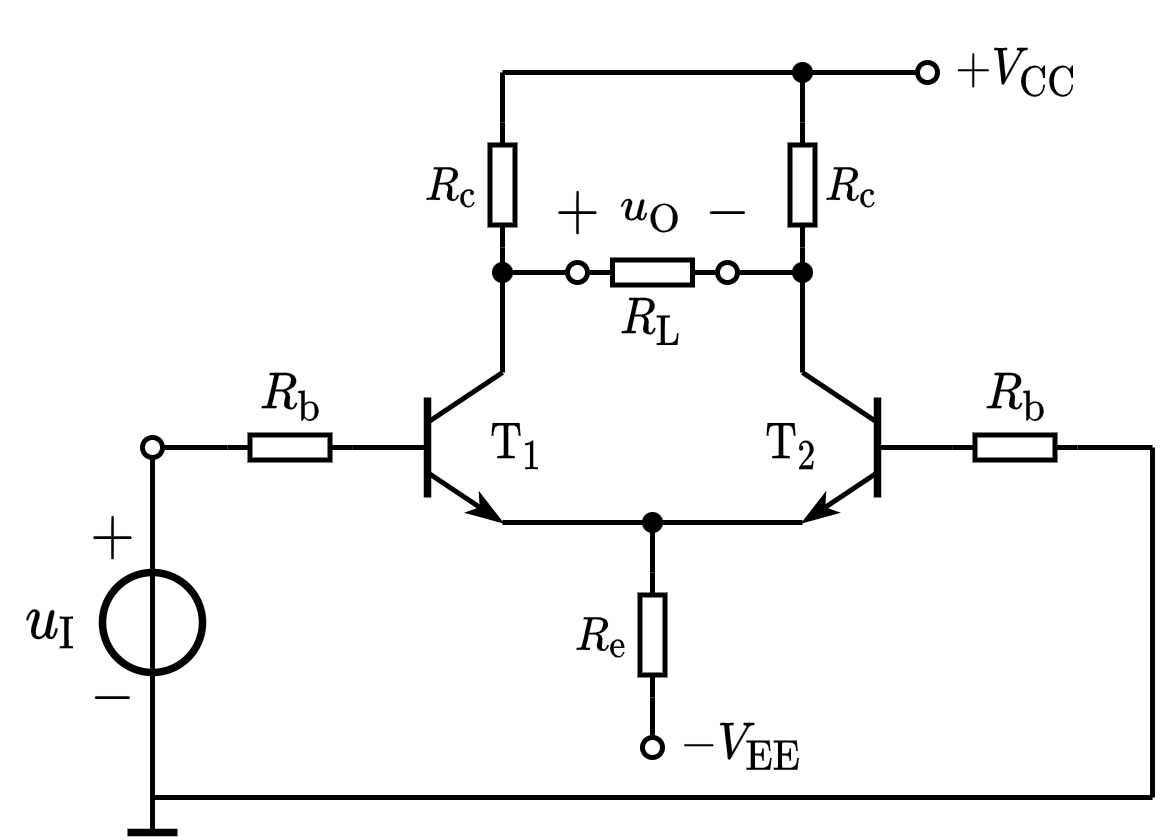

The diagram above was exported from draw.io. Its source (the exported page's mxGraphModel, read from the mxfile embedded in the PNG):
<mxGraphModel dx="225" dy="212" grid="1" gridSize="5" guides="1" tooltips="1" connect="1" arrows="1" fold="1" page="1" pageScale="1" pageWidth="827" pageHeight="1169" math="1" shadow="0">
  <root>
    <mxCell id="0" />
    <mxCell id="1" parent="0" />
    <mxCell id="RqCXVm0bc8xEohMp1M6Q-3" value="$$R_\mathrm{b}$$" style="text;html=1;resizable=1;autosize=1;align=center;verticalAlign=middle;points=[];fillColor=none;strokeColor=none;rounded=0;fontSize=8;movable=1;rotatable=1;deletable=1;editable=1;connectable=0;allowArrows=0;" parent="1" vertex="1">
      <mxGeometry x="185" y="120" width="25" height="20" as="geometry" />
    </mxCell>
    <mxCell id="RqCXVm0bc8xEohMp1M6Q-4" value="" style="endArrow=none;html=1;rounded=0;fontSize=10;startSize=4;endSize=4;entryX=1;entryY=0.5;entryDx=0;entryDy=0;entryPerimeter=0;startArrow=oval;startFill=0;" parent="1" target="RqCXVm0bc8xEohMp1M6Q-5" edge="1">
      <mxGeometry width="50" height="50" relative="1" as="geometry">
        <mxPoint x="170" y="140" as="sourcePoint" />
        <mxPoint x="434.5" y="60.5" as="targetPoint" />
      </mxGeometry>
    </mxCell>
    <mxCell id="RqCXVm0bc8xEohMp1M6Q-5" value="" style="pointerEvents=1;verticalLabelPosition=bottom;shadow=0;dashed=0;align=center;html=1;verticalAlign=top;shape=mxgraph.electrical.resistors.resistor_1;fontSize=10;direction=west;allowArrows=0;" parent="1" vertex="1">
      <mxGeometry x="185" y="137.5" width="25" height="5" as="geometry" />
    </mxCell>
    <mxCell id="RqCXVm0bc8xEohMp1M6Q-6" value="" style="endArrow=none;html=1;rounded=0;fontSize=10;startSize=4;endSize=4;exitX=0;exitY=0.5;exitDx=0;exitDy=0;exitPerimeter=0;" parent="1" source="RqCXVm0bc8xEohMp1M6Q-5" edge="1">
      <mxGeometry width="50" height="50" relative="1" as="geometry">
        <mxPoint x="327" y="45.5" as="sourcePoint" />
        <mxPoint x="220" y="140" as="targetPoint" />
      </mxGeometry>
    </mxCell>
    <mxCell id="RqCXVm0bc8xEohMp1M6Q-11" value="$$R_\mathrm{e}$$" style="text;html=1;resizable=1;autosize=1;align=center;verticalAlign=middle;points=[];fillColor=none;strokeColor=none;rounded=0;fontSize=8;movable=1;rotatable=1;deletable=1;editable=1;connectable=0;allowArrows=0;" parent="1" vertex="1">
      <mxGeometry x="250" y="170" width="20" height="15" as="geometry" />
    </mxCell>
    <mxCell id="RqCXVm0bc8xEohMp1M6Q-12" value="" style="endArrow=none;html=1;rounded=0;fontSize=10;startSize=4;endSize=4;entryX=1;entryY=0.5;entryDx=0;entryDy=0;entryPerimeter=0;" parent="1" target="RqCXVm0bc8xEohMp1M6Q-13" edge="1">
      <mxGeometry width="50" height="50" relative="1" as="geometry">
        <mxPoint x="270" y="155" as="sourcePoint" />
        <mxPoint x="467" y="125.5" as="targetPoint" />
      </mxGeometry>
    </mxCell>
    <mxCell id="RqCXVm0bc8xEohMp1M6Q-13" value="" style="pointerEvents=1;verticalLabelPosition=bottom;shadow=0;dashed=0;align=center;html=1;verticalAlign=top;shape=mxgraph.electrical.resistors.resistor_1;fontSize=10;direction=north;allowArrows=0;" parent="1" vertex="1">
      <mxGeometry x="267.5" y="165" width="5" height="25" as="geometry" />
    </mxCell>
    <mxCell id="RqCXVm0bc8xEohMp1M6Q-14" value="" style="endArrow=oval;html=1;rounded=0;fontSize=10;startSize=4;endSize=4;exitX=0;exitY=0.5;exitDx=0;exitDy=0;exitPerimeter=0;endFill=0;" parent="1" source="RqCXVm0bc8xEohMp1M6Q-13" edge="1">
      <mxGeometry width="50" height="50" relative="1" as="geometry">
        <mxPoint x="359.5" y="100.5" as="sourcePoint" />
        <mxPoint x="270" y="200" as="targetPoint" />
      </mxGeometry>
    </mxCell>
    <mxCell id="RqCXVm0bc8xEohMp1M6Q-17" value="" style="group" parent="1" vertex="1" connectable="0">
      <mxGeometry x="210" y="125" width="30" height="30" as="geometry" />
    </mxCell>
    <mxCell id="RqCXVm0bc8xEohMp1M6Q-18" value="" style="endArrow=none;html=1;rounded=0;" parent="RqCXVm0bc8xEohMp1M6Q-17" edge="1">
      <mxGeometry width="50" height="50" relative="1" as="geometry">
        <mxPoint y="15" as="sourcePoint" />
        <mxPoint x="15" y="15" as="targetPoint" />
      </mxGeometry>
    </mxCell>
    <mxCell id="RqCXVm0bc8xEohMp1M6Q-19" value="" style="endArrow=none;html=1;rounded=0;strokeWidth=1.5;" parent="RqCXVm0bc8xEohMp1M6Q-17" edge="1">
      <mxGeometry width="50" height="50" relative="1" as="geometry">
        <mxPoint x="15" y="25" as="sourcePoint" />
        <mxPoint x="15" y="5" as="targetPoint" />
      </mxGeometry>
    </mxCell>
    <mxCell id="RqCXVm0bc8xEohMp1M6Q-20" value="" style="endArrow=none;html=1;rounded=0;" parent="RqCXVm0bc8xEohMp1M6Q-17" edge="1">
      <mxGeometry width="50" height="50" relative="1" as="geometry">
        <mxPoint x="15" y="10" as="sourcePoint" />
        <mxPoint x="30" as="targetPoint" />
      </mxGeometry>
    </mxCell>
    <mxCell id="RqCXVm0bc8xEohMp1M6Q-21" value="" style="endArrow=classicThin;html=1;rounded=0;endFill=1;endSize=4;startSize=4;" parent="RqCXVm0bc8xEohMp1M6Q-17" edge="1">
      <mxGeometry width="50" height="50" relative="1" as="geometry">
        <mxPoint x="15" y="20" as="sourcePoint" />
        <mxPoint x="30" y="30" as="targetPoint" />
      </mxGeometry>
    </mxCell>
    <mxCell id="RqCXVm0bc8xEohMp1M6Q-22" value="" style="endArrow=none;html=1;rounded=0;" parent="1" edge="1">
      <mxGeometry width="50" height="50" relative="1" as="geometry">
        <mxPoint x="240" y="155" as="sourcePoint" />
        <mxPoint x="300" y="155" as="targetPoint" />
      </mxGeometry>
    </mxCell>
    <mxCell id="RqCXVm0bc8xEohMp1M6Q-24" value="" style="pointerEvents=1;verticalLabelPosition=bottom;shadow=0;dashed=0;align=center;html=1;verticalAlign=top;shape=mxgraph.electrical.resistors.resistor_1;fontSize=10;direction=north;allowArrows=0;" parent="1" vertex="1">
      <mxGeometry x="237.5" y="75" width="5" height="25" as="geometry" />
    </mxCell>
    <mxCell id="RqCXVm0bc8xEohMp1M6Q-25" value="" style="endArrow=none;html=1;rounded=0;entryX=0;entryY=0.5;entryDx=0;entryDy=0;entryPerimeter=0;" parent="1" target="RqCXVm0bc8xEohMp1M6Q-24" edge="1">
      <mxGeometry width="50" height="50" relative="1" as="geometry">
        <mxPoint x="240" y="125" as="sourcePoint" />
        <mxPoint x="290" y="75" as="targetPoint" />
      </mxGeometry>
    </mxCell>
    <mxCell id="RqCXVm0bc8xEohMp1M6Q-26" value="" style="endArrow=none;html=1;rounded=0;exitX=1;exitY=0.5;exitDx=0;exitDy=0;exitPerimeter=0;" parent="1" source="RqCXVm0bc8xEohMp1M6Q-24" edge="1">
      <mxGeometry width="50" height="50" relative="1" as="geometry">
        <mxPoint x="200" y="70" as="sourcePoint" />
        <mxPoint x="240" y="65" as="targetPoint" />
      </mxGeometry>
    </mxCell>
    <mxCell id="RqCXVm0bc8xEohMp1M6Q-27" value="" style="endArrow=oval;html=1;rounded=0;endFill=0;endSize=4;startSize=4;" parent="1" edge="1">
      <mxGeometry width="50" height="50" relative="1" as="geometry">
        <mxPoint x="240" y="105" as="sourcePoint" />
        <mxPoint x="255" y="105" as="targetPoint" />
      </mxGeometry>
    </mxCell>
    <mxCell id="RqCXVm0bc8xEohMp1M6Q-29" value="" style="group;flipV=0;flipH=1;" parent="1" vertex="1" connectable="0">
      <mxGeometry x="300" y="125" width="30" height="30" as="geometry" />
    </mxCell>
    <mxCell id="RqCXVm0bc8xEohMp1M6Q-30" value="" style="endArrow=none;html=1;rounded=0;startSize=4;endSize=4;" parent="RqCXVm0bc8xEohMp1M6Q-29" edge="1">
      <mxGeometry width="50" height="50" relative="1" as="geometry">
        <mxPoint x="30" y="15" as="sourcePoint" />
        <mxPoint x="15" y="15" as="targetPoint" />
      </mxGeometry>
    </mxCell>
    <mxCell id="RqCXVm0bc8xEohMp1M6Q-31" value="" style="endArrow=none;html=1;rounded=0;strokeWidth=1.5;startSize=4;endSize=4;" parent="RqCXVm0bc8xEohMp1M6Q-29" edge="1">
      <mxGeometry width="50" height="50" relative="1" as="geometry">
        <mxPoint x="15" y="25" as="sourcePoint" />
        <mxPoint x="15" y="5" as="targetPoint" />
      </mxGeometry>
    </mxCell>
    <mxCell id="RqCXVm0bc8xEohMp1M6Q-32" value="" style="endArrow=none;html=1;rounded=0;startSize=4;endSize=4;" parent="RqCXVm0bc8xEohMp1M6Q-29" edge="1">
      <mxGeometry width="50" height="50" relative="1" as="geometry">
        <mxPoint x="15" y="10" as="sourcePoint" />
        <mxPoint as="targetPoint" />
      </mxGeometry>
    </mxCell>
    <mxCell id="RqCXVm0bc8xEohMp1M6Q-33" value="" style="endArrow=classicThin;html=1;rounded=0;endFill=1;endSize=4;startSize=4;" parent="RqCXVm0bc8xEohMp1M6Q-29" edge="1">
      <mxGeometry width="50" height="50" relative="1" as="geometry">
        <mxPoint x="15" y="20" as="sourcePoint" />
        <mxPoint y="30" as="targetPoint" />
      </mxGeometry>
    </mxCell>
    <mxCell id="RqCXVm0bc8xEohMp1M6Q-35" value="" style="pointerEvents=1;verticalLabelPosition=bottom;shadow=0;dashed=0;align=center;html=1;verticalAlign=top;shape=mxgraph.electrical.resistors.resistor_1;fontSize=10;direction=north;allowArrows=0;" parent="1" vertex="1">
      <mxGeometry x="297.5" y="75" width="5" height="25" as="geometry" />
    </mxCell>
    <mxCell id="RqCXVm0bc8xEohMp1M6Q-36" value="" style="endArrow=none;html=1;rounded=0;entryX=0;entryY=0.5;entryDx=0;entryDy=0;entryPerimeter=0;" parent="1" target="RqCXVm0bc8xEohMp1M6Q-35" edge="1">
      <mxGeometry width="50" height="50" relative="1" as="geometry">
        <mxPoint x="300" y="125" as="sourcePoint" />
        <mxPoint x="350" y="75" as="targetPoint" />
      </mxGeometry>
    </mxCell>
    <mxCell id="RqCXVm0bc8xEohMp1M6Q-37" value="" style="endArrow=none;html=1;rounded=0;exitX=1;exitY=0.5;exitDx=0;exitDy=0;exitPerimeter=0;" parent="1" source="RqCXVm0bc8xEohMp1M6Q-35" edge="1">
      <mxGeometry width="50" height="50" relative="1" as="geometry">
        <mxPoint x="260" y="70" as="sourcePoint" />
        <mxPoint x="300" y="65" as="targetPoint" />
      </mxGeometry>
    </mxCell>
    <mxCell id="RqCXVm0bc8xEohMp1M6Q-38" value="" style="endArrow=oval;html=1;rounded=0;endFill=0;endSize=4;startSize=4;" parent="1" edge="1">
      <mxGeometry width="50" height="50" relative="1" as="geometry">
        <mxPoint x="300" y="105" as="sourcePoint" />
        <mxPoint x="285" y="105" as="targetPoint" />
      </mxGeometry>
    </mxCell>
    <mxCell id="RqCXVm0bc8xEohMp1M6Q-41" value="" style="endArrow=none;html=1;rounded=0;fontSize=10;startSize=4;endSize=4;entryX=0;entryY=0.5;entryDx=0;entryDy=0;entryPerimeter=0;startArrow=none;startFill=0;" parent="1" target="RqCXVm0bc8xEohMp1M6Q-42" edge="1">
      <mxGeometry width="50" height="50" relative="1" as="geometry">
        <mxPoint x="370" y="140" as="sourcePoint" />
        <mxPoint x="577.5" y="60.5" as="targetPoint" />
      </mxGeometry>
    </mxCell>
    <mxCell id="RqCXVm0bc8xEohMp1M6Q-42" value="" style="pointerEvents=1;verticalLabelPosition=bottom;shadow=0;dashed=0;align=center;html=1;verticalAlign=top;shape=mxgraph.electrical.resistors.resistor_1;fontSize=10;direction=west;allowArrows=0;" parent="1" vertex="1">
      <mxGeometry x="330" y="137.5" width="25" height="5" as="geometry" />
    </mxCell>
    <mxCell id="RqCXVm0bc8xEohMp1M6Q-43" value="" style="endArrow=none;html=1;rounded=0;startSize=4;endSize=4;entryX=1;entryY=0.5;entryDx=0;entryDy=0;entryPerimeter=0;" parent="1" target="RqCXVm0bc8xEohMp1M6Q-42" edge="1">
      <mxGeometry width="50" height="50" relative="1" as="geometry">
        <mxPoint x="325" y="140" as="sourcePoint" />
        <mxPoint x="380" y="170" as="targetPoint" />
      </mxGeometry>
    </mxCell>
    <mxCell id="RqCXVm0bc8xEohMp1M6Q-44" value="" style="shape=waypoint;sketch=0;fillStyle=solid;size=6;pointerEvents=1;points=[];fillColor=none;resizable=1;rotatable=1;perimeter=centerPerimeter;snapToPoint=1;strokeWidth=0.1;movable=1;deletable=1;editable=1;connectable=1;" parent="1" vertex="1">
      <mxGeometry x="265" y="150" width="10" height="10" as="geometry" />
    </mxCell>
    <mxCell id="RqCXVm0bc8xEohMp1M6Q-49" value="$$R_\mathrm{b}$$" style="text;html=1;resizable=1;autosize=1;align=center;verticalAlign=middle;points=[];fillColor=none;strokeColor=none;rounded=0;fontSize=8;movable=1;rotatable=1;deletable=1;editable=1;connectable=0;allowArrows=0;" parent="1" vertex="1">
      <mxGeometry x="330" y="120" width="25" height="20" as="geometry" />
    </mxCell>
    <mxCell id="RqCXVm0bc8xEohMp1M6Q-50" value="$$R_\mathrm{c}$$" style="text;html=1;resizable=1;autosize=1;align=center;verticalAlign=middle;points=[];fillColor=none;strokeColor=none;rounded=0;fontSize=8;movable=1;rotatable=1;deletable=1;editable=1;connectable=0;allowArrows=0;" parent="1" vertex="1">
      <mxGeometry x="300" y="80" width="20" height="15" as="geometry" />
    </mxCell>
    <mxCell id="RqCXVm0bc8xEohMp1M6Q-51" value="$$R_\mathrm{c}$$" style="text;html=1;resizable=1;autosize=1;align=center;verticalAlign=middle;points=[];fillColor=none;strokeColor=none;rounded=0;fontSize=8;movable=1;rotatable=1;deletable=1;editable=1;connectable=0;allowArrows=0;" parent="1" vertex="1">
      <mxGeometry x="220" y="80" width="20" height="15" as="geometry" />
    </mxCell>
    <mxCell id="RqCXVm0bc8xEohMp1M6Q-52" value="" style="endArrow=oval;html=1;rounded=0;fontSize=8;startSize=4;endSize=4;endFill=0;" parent="1" edge="1">
      <mxGeometry width="50" height="50" relative="1" as="geometry">
        <mxPoint x="240" y="65" as="sourcePoint" />
        <mxPoint x="325" y="65" as="targetPoint" />
      </mxGeometry>
    </mxCell>
    <mxCell id="RqCXVm0bc8xEohMp1M6Q-53" value="" style="shape=waypoint;sketch=0;fillStyle=solid;size=6;pointerEvents=1;points=[];fillColor=none;resizable=1;rotatable=1;perimeter=centerPerimeter;snapToPoint=1;strokeWidth=0.1;movable=1;deletable=1;editable=1;connectable=1;" parent="1" vertex="1">
      <mxGeometry x="295" y="60" width="10" height="10" as="geometry" />
    </mxCell>
    <mxCell id="RqCXVm0bc8xEohMp1M6Q-54" value="$$+V_{\mathrm{CC}}$$" style="text;html=1;align=center;verticalAlign=middle;resizable=1;points=[];autosize=1;strokeColor=none;fillColor=none;fontSize=8;movable=1;rotatable=1;deletable=1;editable=1;connectable=1;" parent="1" vertex="1">
      <mxGeometry x="325" y="55" width="35" height="20" as="geometry" />
    </mxCell>
    <mxCell id="RqCXVm0bc8xEohMp1M6Q-55" value="" style="shape=waypoint;sketch=0;fillStyle=solid;size=6;pointerEvents=1;points=[];fillColor=none;resizable=1;rotatable=1;perimeter=centerPerimeter;snapToPoint=1;strokeWidth=0.1;movable=1;deletable=1;editable=1;connectable=1;" parent="1" vertex="1">
      <mxGeometry x="235" y="100" width="10" height="10" as="geometry" />
    </mxCell>
    <mxCell id="RqCXVm0bc8xEohMp1M6Q-56" value="" style="shape=waypoint;sketch=0;fillStyle=solid;size=6;pointerEvents=1;points=[];fillColor=none;resizable=1;rotatable=1;perimeter=centerPerimeter;snapToPoint=1;strokeWidth=0.1;movable=1;deletable=1;editable=1;connectable=1;" parent="1" vertex="1">
      <mxGeometry x="295" y="100" width="10" height="10" as="geometry" />
    </mxCell>
    <mxCell id="RqCXVm0bc8xEohMp1M6Q-59" value="$$u_{\mathrm{O}}$$" style="text;html=1;align=center;verticalAlign=middle;resizable=1;points=[];autosize=1;strokeColor=none;fillColor=none;fontSize=8;movable=1;rotatable=1;deletable=1;editable=1;connectable=0;" parent="1" vertex="1">
      <mxGeometry x="260" y="85" width="20" height="15" as="geometry" />
    </mxCell>
    <mxCell id="RqCXVm0bc8xEohMp1M6Q-60" value="$$+$$" style="text;html=1;align=center;verticalAlign=middle;resizable=1;points=[];autosize=1;strokeColor=none;fillColor=none;fontSize=10;movable=1;rotatable=1;deletable=1;editable=1;connectable=0;" parent="1" vertex="1">
      <mxGeometry x="245" y="85" width="20" height="15" as="geometry" />
    </mxCell>
    <mxCell id="RqCXVm0bc8xEohMp1M6Q-61" value="$$-$$" style="text;html=1;align=center;verticalAlign=middle;resizable=1;points=[];autosize=1;strokeColor=none;fillColor=none;fontSize=10;movable=1;rotatable=1;deletable=1;editable=1;connectable=0;" parent="1" vertex="1">
      <mxGeometry x="275" y="85" width="20" height="15" as="geometry" />
    </mxCell>
    <mxCell id="RqCXVm0bc8xEohMp1M6Q-64" value="$$\mathrm{T}_{1}$$" style="text;html=1;align=center;verticalAlign=middle;resizable=1;points=[];autosize=1;strokeColor=none;fillColor=none;fontSize=8;movable=1;rotatable=1;deletable=1;editable=1;connectable=1;" parent="1" vertex="1">
      <mxGeometry x="235" y="135" width="15" height="10" as="geometry" />
    </mxCell>
    <mxCell id="RqCXVm0bc8xEohMp1M6Q-65" value="$$\mathrm{T}_{2}$$" style="text;html=1;align=center;verticalAlign=middle;resizable=1;points=[];autosize=1;strokeColor=none;fillColor=none;fontSize=8;movable=1;rotatable=1;deletable=1;editable=1;connectable=1;" parent="1" vertex="1">
      <mxGeometry x="290" y="135" width="15" height="10" as="geometry" />
    </mxCell>
    <mxCell id="RqCXVm0bc8xEohMp1M6Q-66" value="$$-V_{\mathrm{EE}}$$" style="text;html=1;align=center;verticalAlign=middle;resizable=1;points=[];autosize=1;strokeColor=none;fillColor=none;fontSize=8;movable=1;rotatable=1;deletable=1;editable=1;connectable=0;allowArrows=0;" parent="1" vertex="1">
      <mxGeometry x="270" y="195" width="35" height="10" as="geometry" />
    </mxCell>
    <mxCell id="M_h8AIhBNb9sRdtMFCK9-2" value="$$-$$" style="text;resizable=1;autosize=1;align=center;verticalAlign=middle;points=[];fillColor=none;strokeColor=none;rounded=0;html=1;imageAspect=1;noLabel=0;recursiveResize=1;expand=1;editable=1;movable=1;rotatable=1;deletable=1;connectable=0;comic=0;fontSize=10;" vertex="1" parent="1">
      <mxGeometry x="153.99999999999997" y="180" width="15" height="20" as="geometry" />
    </mxCell>
    <mxCell id="M_h8AIhBNb9sRdtMFCK9-3" value="$$+$$" style="text;html=1;resizable=1;autosize=1;align=center;verticalAlign=middle;points=[];fillColor=none;strokeColor=none;rounded=0;movable=1;rotatable=1;deletable=1;editable=1;connectable=0;fontSize=10;" vertex="1" parent="1">
      <mxGeometry x="153.99999999999997" y="148" width="15" height="20" as="geometry" />
    </mxCell>
    <mxCell id="M_h8AIhBNb9sRdtMFCK9-4" value="" style="ellipse;whiteSpace=wrap;html=1;aspect=fixed;labelBorderColor=none;fontSize=10;strokeColor=default;strokeWidth=1.5;fillColor=none;" vertex="1" parent="1">
      <mxGeometry x="160" y="165" width="20" height="20" as="geometry" />
    </mxCell>
    <mxCell id="M_h8AIhBNb9sRdtMFCK9-5" value="" style="endArrow=none;html=1;rounded=0;fontSize=10;startSize=4;endSize=4;exitX=0.5;exitY=0;exitDx=0;exitDy=0;" edge="1" parent="1" source="M_h8AIhBNb9sRdtMFCK9-4">
      <mxGeometry width="50" height="50" relative="1" as="geometry">
        <mxPoint x="170" y="210" as="sourcePoint" />
        <mxPoint x="170" y="142" as="targetPoint" />
      </mxGeometry>
    </mxCell>
    <mxCell id="M_h8AIhBNb9sRdtMFCK9-6" value="\(u_\mathrm{I}\)" style="text;html=1;resizable=1;autosize=1;align=center;verticalAlign=middle;points=[];fillColor=none;strokeColor=none;rounded=0;comic=0;movable=1;rotatable=1;deletable=1;editable=1;connectable=0;fontSize=10;" vertex="1" parent="1">
      <mxGeometry x="140" y="165" width="20" height="20" as="geometry" />
    </mxCell>
    <mxCell id="M_h8AIhBNb9sRdtMFCK9-7" value="" style="endArrow=none;html=1;rounded=0;fontSize=10;entryX=0.5;entryY=0;entryDx=0;entryDy=0;exitX=0.5;exitY=1;exitDx=0;exitDy=0;" edge="1" parent="1" source="M_h8AIhBNb9sRdtMFCK9-4" target="M_h8AIhBNb9sRdtMFCK9-4">
      <mxGeometry width="50" height="50" relative="1" as="geometry">
        <mxPoint x="200" y="205" as="sourcePoint" />
        <mxPoint x="250" y="155" as="targetPoint" />
      </mxGeometry>
    </mxCell>
    <mxCell id="M_h8AIhBNb9sRdtMFCK9-8" value="" style="endArrow=none;html=1;rounded=0;fontSize=10;entryX=0.5;entryY=1;entryDx=0;entryDy=0;" edge="1" parent="1" target="M_h8AIhBNb9sRdtMFCK9-4">
      <mxGeometry width="50" height="50" relative="1" as="geometry">
        <mxPoint x="170" y="217" as="sourcePoint" />
        <mxPoint x="255" y="155" as="targetPoint" />
      </mxGeometry>
    </mxCell>
    <mxCell id="M_h8AIhBNb9sRdtMFCK9-9" value="" style="endArrow=none;html=1;rounded=0;" edge="1" parent="1">
      <mxGeometry width="50" height="50" relative="1" as="geometry">
        <mxPoint x="370" y="210" as="sourcePoint" />
        <mxPoint x="370" y="140" as="targetPoint" />
      </mxGeometry>
    </mxCell>
    <mxCell id="M_h8AIhBNb9sRdtMFCK9-10" value="" style="endArrow=none;html=1;rounded=0;" edge="1" parent="1">
      <mxGeometry width="50" height="50" relative="1" as="geometry">
        <mxPoint x="170" y="210" as="sourcePoint" />
        <mxPoint x="370" y="210" as="targetPoint" />
      </mxGeometry>
    </mxCell>
    <mxCell id="M_h8AIhBNb9sRdtMFCK9-11" value="" style="endArrow=none;html=1;rounded=0;strokeWidth=1.5;" edge="1" parent="1">
      <mxGeometry width="50" height="50" relative="1" as="geometry">
        <mxPoint x="165" y="217" as="sourcePoint" />
        <mxPoint x="175" y="217" as="targetPoint" />
      </mxGeometry>
    </mxCell>
    <mxCell id="M_h8AIhBNb9sRdtMFCK9-12" value="" style="pointerEvents=1;verticalLabelPosition=bottom;shadow=0;dashed=0;align=center;html=1;verticalAlign=top;shape=mxgraph.electrical.resistors.resistor_1;fontSize=10;direction=west;allowArrows=0;" vertex="1" parent="1">
      <mxGeometry x="257.5" y="102.5" width="25" height="5" as="geometry" />
    </mxCell>
    <mxCell id="M_h8AIhBNb9sRdtMFCK9-13" value="$$R_\mathrm{L}$$" style="text;html=1;resizable=1;autosize=1;align=center;verticalAlign=middle;points=[];fillColor=none;strokeColor=none;rounded=0;fontSize=8;movable=1;rotatable=1;deletable=1;editable=1;connectable=0;allowArrows=0;" vertex="1" parent="1">
      <mxGeometry x="260" y="105" width="20" height="20" as="geometry" />
    </mxCell>
  </root>
</mxGraphModel>